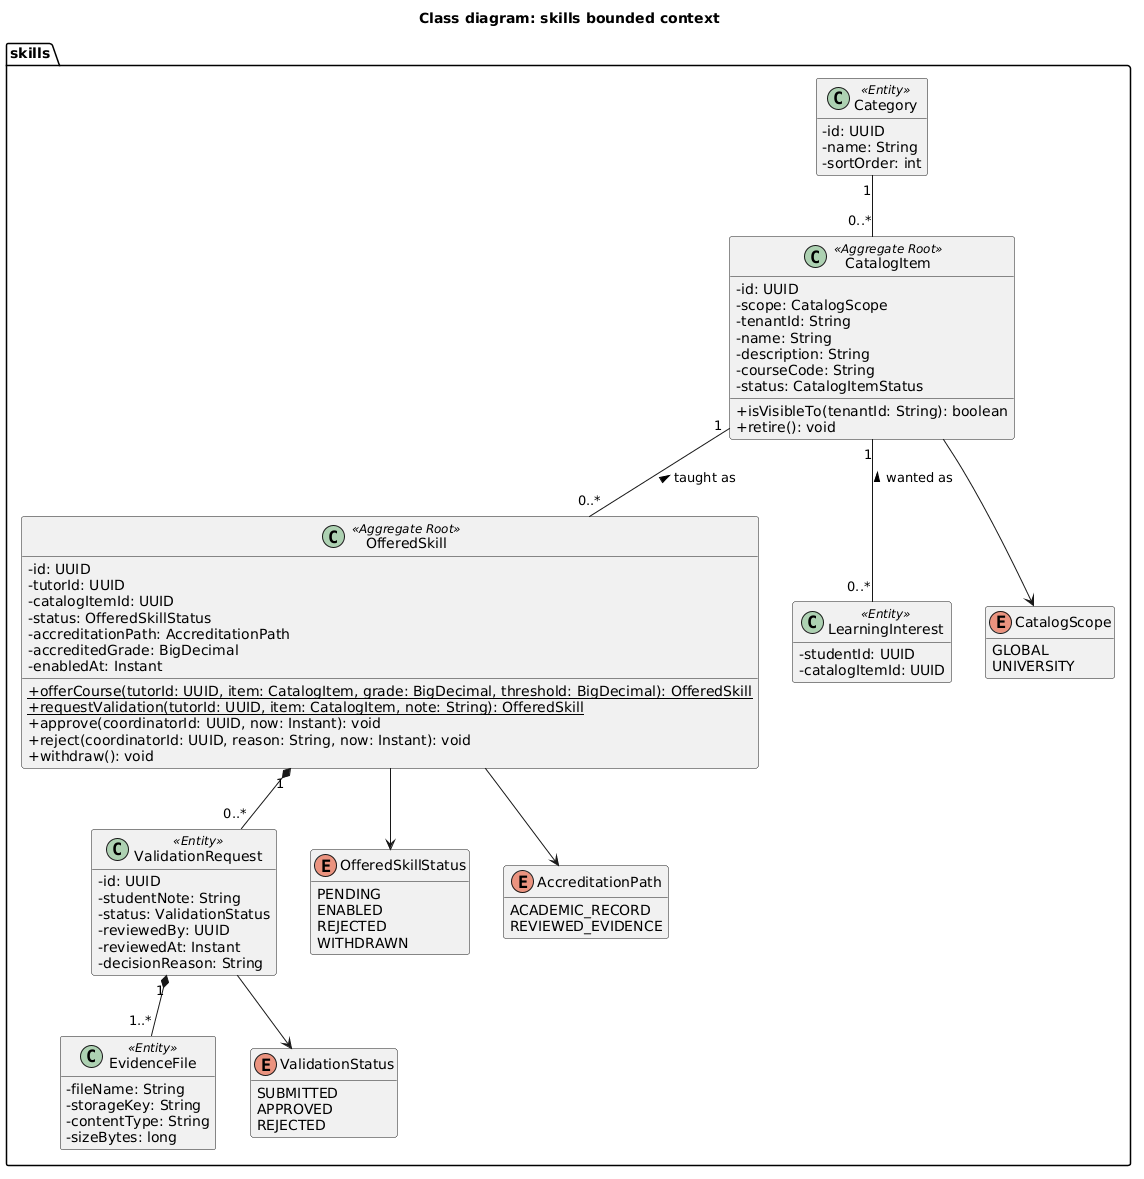

The diagram above was rendered by PlantUML. Its source (embedded in the PNG):
@startuml class-skills
title Class diagram: skills bounded context
skinparam classAttributeIconSize 0
hide empty members

package "skills" {
  class Category <<Entity>> {
    - id: UUID
    - name: String
    - sortOrder: int
  }
  class CatalogItem <<Aggregate Root>> {
    - id: UUID
    - scope: CatalogScope
    - tenantId: String
    - name: String
    - description: String
    - courseCode: String
    - status: CatalogItemStatus
    + isVisibleTo(tenantId: String): boolean
    + retire(): void
  }
  class OfferedSkill <<Aggregate Root>> {
    - id: UUID
    - tutorId: UUID
    - catalogItemId: UUID
    - status: OfferedSkillStatus
    - accreditationPath: AccreditationPath
    - accreditedGrade: BigDecimal
    - enabledAt: Instant
    + {static} offerCourse(tutorId: UUID, item: CatalogItem, grade: BigDecimal, threshold: BigDecimal): OfferedSkill
    + {static} requestValidation(tutorId: UUID, item: CatalogItem, note: String): OfferedSkill
    + approve(coordinatorId: UUID, now: Instant): void
    + reject(coordinatorId: UUID, reason: String, now: Instant): void
    + withdraw(): void
  }
  class ValidationRequest <<Entity>> {
    - id: UUID
    - studentNote: String
    - status: ValidationStatus
    - reviewedBy: UUID
    - reviewedAt: Instant
    - decisionReason: String
  }
  class EvidenceFile <<Entity>> {
    - fileName: String
    - storageKey: String
    - contentType: String
    - sizeBytes: long
  }
  class LearningInterest <<Entity>> {
    - studentId: UUID
    - catalogItemId: UUID
  }
  enum CatalogScope {
    GLOBAL
    UNIVERSITY
  }
  enum OfferedSkillStatus {
    PENDING
    ENABLED
    REJECTED
    WITHDRAWN
  }
  enum AccreditationPath {
    ACADEMIC_RECORD
    REVIEWED_EVIDENCE
  }
  enum ValidationStatus {
    SUBMITTED
    APPROVED
    REJECTED
  }
}

Category "1" -- "0..*" CatalogItem
CatalogItem "1" -- "0..*" OfferedSkill : taught as <
CatalogItem "1" -- "0..*" LearningInterest : wanted as <
OfferedSkill "1" *-- "0..*" ValidationRequest
ValidationRequest "1" *-- "1..*" EvidenceFile
CatalogItem --> CatalogScope
OfferedSkill --> OfferedSkillStatus
OfferedSkill --> AccreditationPath
ValidationRequest --> ValidationStatus
@enduml